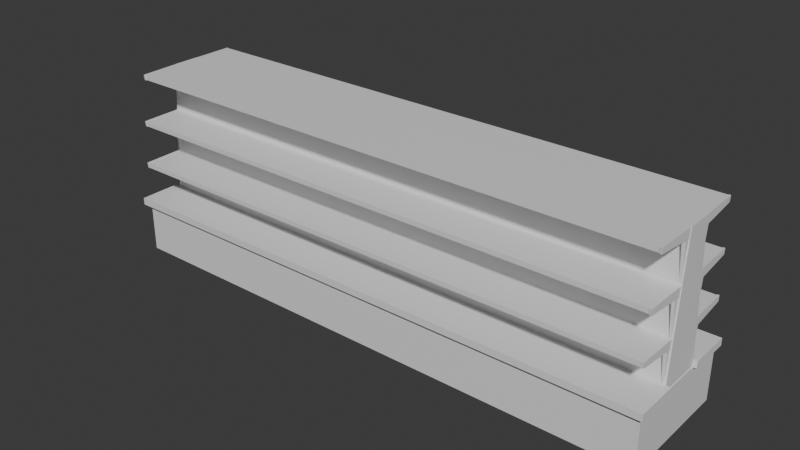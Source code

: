 # Source: shelf.blend  (saved by Blender 4.2.66; exported with 4.5.12 LTS)
import bpy
from mathutils import Matrix  # noqa: F401  (used for matrix-valued properties, if any)

bpy.ops.wm.read_factory_settings(use_empty=True)
scene = bpy.context.scene
scene.name = 'Scene'

# ---- collections
col_collection = bpy.data.collections.new('Collection'); scene.collection.children.link(col_collection)

# ---- materials (node trees are filled in below, after node groups)
mat_shelf = bpy.data.materials.new('Shelf')
mat_shelf.alpha_threshold = 0.0
mat_shelf.use_transparent_shadow = False
mat_shelf.roughness = 0.5
mat_shelf.line_color = (0.0, 0.0, 0.0, 1.0)

# ---- material node trees
mat_shelf.use_nodes = True; mat_shelf.node_tree.nodes.clear()
_N = mat_shelf.node_tree.nodes; _L = mat_shelf.node_tree.links
n0 = _N.new('ShaderNodeOutputMaterial'); n0.name = 'Material Output'; n0.location = (300, 300)
n1 = _N.new('ShaderNodeBsdfPrincipled'); n1.name = 'Principled BSDF'; n1.location = (10, 300)
n1.inputs[3].default_value = 1.45
_L.new(n1.outputs[0], n0.inputs[0])
n0.is_active_output = True

# ---- world
world_world = bpy.data.worlds.new('World'); scene.world = world_world
world_world.use_nodes = True; world_world.node_tree.nodes.clear()
_N = world_world.node_tree.nodes; _L = world_world.node_tree.links
n0 = _N.new('ShaderNodeOutputWorld'); n0.name = 'World Output'; n0.location = (300, 300)
n1 = _N.new('ShaderNodeBackground'); n1.name = 'Background'; n1.location = (10, 300)
n1.inputs[0].default_value = (0.05088, 0.05088, 0.05088, 1.0)
_L.new(n1.outputs[0], n0.inputs[0])
n0.is_active_output = True
world_world.color = (0.05088, 0.05088, 0.05088)
world_world.use_sun_shadow = False
world_world.sun_shadow_jitter_overblur = 0.0

# ---- meshes
me_shelf = bpy.data.meshes.new('Shelf')
me_shelf.from_pydata([(-3.712, -0.3179, 0.5738), (-3.708, -0.1823, 2.482), (-3.712, 0.3107, 0.5738), (-3.702, 0.1707, 2.484), (3.663, -0.3179, 0.5738), (3.652, -0.16, 2.499), (3.663, 0.3107, 0.5738), (3.648, 0.1746, 2.5), (3.669, 0.7946, 0.7008), (3.669, 0.7946, 0.0), (3.669, -0.7946, 0.7008), (3.669, -0.7946, 0.0), (-3.72, 0.7946, 0.7008), (-3.72, 0.7946, 0.0), (-3.72, -0.7946, 0.7008), (-3.72, -0.7946, 0.0), (-3.705, 0.175, 1.953), (-3.694, 0.2001, 1.907), (-3.656, 0.1766, 1.961), (-3.669, 0.1999, 1.905), (-3.695, 0.1546, 2.375), (-3.7, 0.2335, 2.382), (-3.657, 0.158, 2.374), (-3.658, 0.2352, 2.382), (-3.695, 0.7047, 2.413), (-3.695, 0.7127, 2.484), (-3.67, 0.7047, 2.413), (-3.67, 0.7131, 2.484), (-3.702, 0.1545, 2.359), (-3.702, 0.137, 2.482), (-3.654, 0.1629, 2.36), (-3.655, 0.1378, 2.483), (-3.705, 0.2342, 1.336), (-3.694, 0.2593, 1.29), (-3.656, 0.2358, 1.343), (-3.669, 0.259, 1.288), (-3.695, 0.2138, 1.758), (-3.7, 0.2926, 1.765), (-3.657, 0.2171, 1.757), (-3.658, 0.2943, 1.765), (-3.695, 0.7639, 1.796), (-3.695, 0.7719, 1.867), (-3.67, 0.7638, 1.796), (-3.67, 0.7723, 1.867), (-3.702, 0.2137, 1.742), (-3.702, 0.1962, 1.865), (-3.654, 0.2221, 1.743), (-3.655, 0.197, 1.865), (-3.705, 0.2708, 0.7612), (-3.694, 0.2959, 0.7151), (-3.656, 0.2725, 0.7688), (-3.669, 0.2957, 0.7138), (-3.695, 0.2504, 1.184), (-3.7, 0.3293, 1.19), (-3.657, 0.2538, 1.183), (-3.658, 0.331, 1.191), (-3.695, 0.8005, 1.221), (-3.695, 0.8085, 1.292), (-3.67, 0.8005, 1.221), (-3.67, 0.8089, 1.293), (-3.702, 0.2504, 1.167), (-3.702, 0.2328, 1.291), (-3.654, 0.2587, 1.168), (-3.655, 0.2337, 1.291), (-3.652, -0.2772, 0.7612), (-3.664, -0.3023, 0.7151), (-3.702, -0.2788, 0.7688), (-3.689, -0.302, 0.7138), (-3.663, -0.2568, 1.184), (-3.658, -0.3357, 1.19), (-3.7, -0.2601, 1.183), (-3.699, -0.3373, 1.191), (-3.662, -0.8069, 1.221), (-3.662, -0.8149, 1.292), (-3.688, -0.8069, 1.221), (-3.688, -0.8153, 1.293), (-3.655, -0.2567, 1.167), (-3.655, -0.2392, 1.291), (-3.704, -0.2651, 1.168), (-3.703, -0.24, 1.291), (-3.652, -0.1814, 1.953), (-3.664, -0.2065, 1.907), (-3.702, -0.183, 1.961), (-3.689, -0.2062, 1.905), (-3.663, -0.161, 2.375), (-3.658, -0.2398, 2.382), (-3.7, -0.1643, 2.374), (-3.699, -0.2415, 2.382), (-3.662, -0.7111, 2.413), (-3.662, -0.7191, 2.484), (-3.688, -0.711, 2.413), (-3.688, -0.7195, 2.484), (-3.655, -0.1609, 2.359), (-3.655, -0.1434, 2.482), (-3.704, -0.1693, 2.36), (-3.703, -0.1442, 2.483), (-3.652, -0.2405, 1.336), (-3.664, -0.2657, 1.29), (-3.702, -0.2422, 1.343), (-3.689, -0.2654, 1.288), (-3.663, -0.2202, 1.758), (-3.658, -0.299, 1.765), (-3.7, -0.2235, 1.757), (-3.699, -0.3007, 1.765), (-3.662, -0.7702, 1.796), (-3.662, -0.7782, 1.867), (-3.688, -0.7702, 1.796), (-3.688, -0.7786, 1.867), (-3.655, -0.2201, 1.742), (-3.655, -0.2025, 1.865), (-3.704, -0.2284, 1.743), (-3.703, -0.2034, 1.865), (3.649, -0.2405, 1.351), (3.638, -0.2657, 1.305), (3.6, -0.2422, 1.359), (3.613, -0.2654, 1.304), (3.639, -0.2202, 1.774), (3.644, -0.299, 1.78), (3.601, -0.2235, 1.773), (3.602, -0.3007, 1.781), (3.64, -0.7702, 1.811), (3.639, -0.7782, 1.882), (3.614, -0.7702, 1.811), (3.614, -0.7786, 1.883), (3.646, -0.2201, 1.757), (3.646, -0.2025, 1.88), (3.598, -0.2284, 1.758), (3.599, -0.2034, 1.881), (3.649, -0.1814, 1.968), (3.638, -0.2065, 1.922), (3.6, -0.183, 1.976), (3.613, -0.2062, 1.921), (3.639, -0.161, 2.391), (3.644, -0.2398, 2.397), (3.601, -0.1643, 2.39), (3.602, -0.2415, 2.398), (3.64, -0.7111, 2.428), (3.639, -0.7191, 2.5), (3.614, -0.711, 2.428), (3.614, -0.7195, 2.5), (3.646, -0.1609, 2.375), (3.646, -0.1434, 2.498), (3.598, -0.1693, 2.376), (3.599, -0.1442, 2.498), (3.649, -0.2772, 0.7767), (3.638, -0.3023, 0.7306), (3.6, -0.2788, 0.7843), (3.613, -0.302, 0.7293), (3.639, -0.2568, 1.199), (3.644, -0.3357, 1.206), (3.601, -0.2601, 1.198), (3.602, -0.3373, 1.206), (3.64, -0.8069, 1.237), (3.639, -0.8149, 1.308), (3.614, -0.8069, 1.237), (3.614, -0.8153, 1.308), (3.646, -0.2567, 1.183), (3.646, -0.2392, 1.306), (3.598, -0.2651, 1.184), (3.599, -0.24, 1.306), (3.596, 0.2708, 0.7767), (3.608, 0.2959, 0.7306), (3.646, 0.2725, 0.7843), (3.633, 0.2957, 0.7293), (3.607, 0.2504, 1.199), (3.602, 0.3293, 1.206), (3.644, 0.2538, 1.198), (3.643, 0.331, 1.206), (3.606, 0.8005, 1.237), (3.606, 0.8085, 1.308), (3.632, 0.8005, 1.237), (3.632, 0.8089, 1.308), (3.599, 0.2504, 1.183), (3.599, 0.2328, 1.306), (3.648, 0.2587, 1.184), (3.647, 0.2337, 1.306), (3.596, 0.175, 1.968), (3.608, 0.2001, 1.922), (3.646, 0.1766, 1.976), (3.633, 0.1999, 1.921), (3.607, 0.1546, 2.391), (3.602, 0.2335, 2.397), (3.644, 0.158, 2.39), (3.643, 0.2352, 2.398), (3.606, 0.7047, 2.428), (3.606, 0.7127, 2.5), (3.632, 0.7047, 2.428), (3.632, 0.7131, 2.5), (3.599, 0.1545, 2.375), (3.599, 0.137, 2.498), (3.648, 0.1629, 2.376), (3.647, 0.1378, 2.498), (3.596, 0.2342, 1.351), (3.608, 0.2593, 1.305), (3.646, 0.2358, 1.359), (3.633, 0.259, 1.304), (3.607, 0.2138, 1.774), (3.602, 0.2926, 1.78), (3.644, 0.2171, 1.773), (3.643, 0.2943, 1.781), (3.606, 0.7639, 1.811), (3.606, 0.7719, 1.882), (3.632, 0.7638, 1.811), (3.632, 0.7723, 1.883), (3.599, 0.2137, 1.757), (3.599, 0.1962, 1.88), (3.648, 0.2221, 1.758), (3.647, 0.197, 1.881), (-3.671, 0.1566, 2.42), (-3.671, 0.1565, 2.483), (-3.671, 0.7063, 2.42), (-3.671, 0.7062, 2.484), (3.624, 0.1566, 2.435), (3.623, 0.1565, 2.499), (3.624, 0.7063, 2.436), (3.623, 0.7062, 2.499), (-3.671, -0.7067, 2.419), (-3.671, -0.7068, 2.482), (-3.671, -0.1588, 2.42), (-3.671, -0.1589, 2.483), (3.624, -0.7068, 2.435), (3.623, -0.7069, 2.498), (3.624, -0.1588, 2.436), (3.623, -0.1589, 2.499), (-3.671, -0.7673, 1.8), (-3.671, -0.7674, 1.863), (-3.671, -0.1975, 1.801), (-3.671, -0.1976, 1.864), (3.624, -0.7673, 1.816), (3.623, -0.7674, 1.879), (3.624, -0.1975, 1.817), (3.623, -0.1976, 1.88), (-3.671, 0.1924, 1.8), (-3.671, 0.1923, 1.863), (-3.671, 0.7622, 1.801), (-3.671, 0.7621, 1.864), (3.624, 0.1924, 1.816), (3.623, 0.1923, 1.879), (3.624, 0.7622, 1.817), (3.623, 0.7621, 1.88), (-3.671, 0.2307, 1.225), (-3.671, 0.2306, 1.288), (-3.671, 0.8005, 1.226), (-3.671, 0.8004, 1.289), (3.624, 0.2306, 1.241), (3.623, 0.2306, 1.304), (3.624, 0.8005, 1.241), (3.623, 0.8004, 1.305), (-3.671, -0.8077, 1.225), (-3.671, -0.8077, 1.288), (-3.671, -0.2378, 1.226), (-3.671, -0.2379, 1.289), (3.624, -0.8077, 1.241), (3.623, -0.8078, 1.304), (3.624, -0.2379, 1.241), (3.623, -0.2379, 1.305), (-3.759, 0.2924, 0.6745), (-3.759, 0.2923, 0.7676), (-3.759, 0.8623, 0.6753), (-3.759, 0.8621, 0.7684), (3.711, 0.2924, 0.6906), (3.711, 0.2923, 0.7837), (3.711, 0.8622, 0.6914), (3.711, 0.8621, 0.7845), (-3.777, -0.8715, 0.6744), (-3.778, -0.8717, 0.7675), (-3.777, -0.3017, 0.6753), (-3.778, -0.3019, 0.7684), (3.722, -0.8716, 0.6906), (3.722, -0.8717, 0.7837), (3.722, -0.3017, 0.6914), (3.722, -0.3019, 0.7845)], [], [(0, 1, 3, 2), (2, 3, 7, 6), (6, 7, 5, 4), (4, 5, 1, 0), (2, 6, 4, 0), (7, 3, 1, 5), (8, 12, 14, 10), (11, 10, 14, 15), (15, 14, 12, 13), (13, 9, 11, 15), (9, 8, 10, 11), (13, 12, 8, 9), (16, 17, 19, 18), (18, 19, 23, 22), (22, 23, 21, 20), (20, 21, 17, 16), (18, 22, 20, 16), (23, 19, 17, 21), (24, 25, 27, 26), (26, 27, 31, 30), (30, 31, 29, 28), (28, 29, 25, 24), (26, 30, 28, 24), (31, 27, 25, 29), (32, 33, 35, 34), (34, 35, 39, 38), (38, 39, 37, 36), (36, 37, 33, 32), (34, 38, 36, 32), (39, 35, 33, 37), (40, 41, 43, 42), (42, 43, 47, 46), (46, 47, 45, 44), (44, 45, 41, 40), (42, 46, 44, 40), (47, 43, 41, 45), (48, 49, 51, 50), (50, 51, 55, 54), (54, 55, 53, 52), (52, 53, 49, 48), (50, 54, 52, 48), (55, 51, 49, 53), (56, 57, 59, 58), (58, 59, 63, 62), (62, 63, 61, 60), (60, 61, 57, 56), (58, 62, 60, 56), (63, 59, 57, 61), (64, 65, 67, 66), (66, 67, 71, 70), (70, 71, 69, 68), (68, 69, 65, 64), (66, 70, 68, 64), (71, 67, 65, 69), (72, 73, 75, 74), (74, 75, 79, 78), (78, 79, 77, 76), (76, 77, 73, 72), (74, 78, 76, 72), (79, 75, 73, 77), (80, 81, 83, 82), (82, 83, 87, 86), (86, 87, 85, 84), (84, 85, 81, 80), (82, 86, 84, 80), (87, 83, 81, 85), (88, 89, 91, 90), (90, 91, 95, 94), (94, 95, 93, 92), (92, 93, 89, 88), (90, 94, 92, 88), (95, 91, 89, 93), (96, 97, 99, 98), (98, 99, 103, 102), (102, 103, 101, 100), (100, 101, 97, 96), (98, 102, 100, 96), (103, 99, 97, 101), (104, 105, 107, 106), (106, 107, 111, 110), (110, 111, 109, 108), (108, 109, 105, 104), (106, 110, 108, 104), (111, 107, 105, 109), (112, 113, 115, 114), (114, 115, 119, 118), (118, 119, 117, 116), (116, 117, 113, 112), (114, 118, 116, 112), (119, 115, 113, 117), (120, 121, 123, 122), (122, 123, 127, 126), (126, 127, 125, 124), (124, 125, 121, 120), (122, 126, 124, 120), (127, 123, 121, 125), (128, 129, 131, 130), (130, 131, 135, 134), (134, 135, 133, 132), (132, 133, 129, 128), (130, 134, 132, 128), (135, 131, 129, 133), (136, 137, 139, 138), (138, 139, 143, 142), (142, 143, 141, 140), (140, 141, 137, 136), (138, 142, 140, 136), (143, 139, 137, 141), (144, 145, 147, 146), (146, 147, 151, 150), (150, 151, 149, 148), (148, 149, 145, 144), (146, 150, 148, 144), (151, 147, 145, 149), (152, 153, 155, 154), (154, 155, 159, 158), (158, 159, 157, 156), (156, 157, 153, 152), (154, 158, 156, 152), (159, 155, 153, 157), (160, 161, 163, 162), (162, 163, 167, 166), (166, 167, 165, 164), (164, 165, 161, 160), (162, 166, 164, 160), (167, 163, 161, 165), (168, 169, 171, 170), (170, 171, 175, 174), (174, 175, 173, 172), (172, 173, 169, 168), (170, 174, 172, 168), (175, 171, 169, 173), (176, 177, 179, 178), (178, 179, 183, 182), (182, 183, 181, 180), (180, 181, 177, 176), (178, 182, 180, 176), (183, 179, 177, 181), (184, 185, 187, 186), (186, 187, 191, 190), (190, 191, 189, 188), (188, 189, 185, 184), (186, 190, 188, 184), (191, 187, 185, 189), (192, 193, 195, 194), (194, 195, 199, 198), (198, 199, 197, 196), (196, 197, 193, 192), (194, 198, 196, 192), (199, 195, 193, 197), (200, 201, 203, 202), (202, 203, 207, 206), (206, 207, 205, 204), (204, 205, 201, 200), (202, 206, 204, 200), (207, 203, 201, 205), (208, 209, 211, 210), (210, 211, 215, 214), (214, 215, 213, 212), (212, 213, 209, 208), (210, 214, 212, 208), (215, 211, 209, 213), (216, 217, 219, 218), (218, 219, 223, 222), (222, 223, 221, 220), (220, 221, 217, 216), (218, 222, 220, 216), (223, 219, 217, 221), (224, 225, 227, 226), (226, 227, 231, 230), (230, 231, 229, 228), (228, 229, 225, 224), (226, 230, 228, 224), (231, 227, 225, 229), (232, 233, 235, 234), (234, 235, 239, 238), (238, 239, 237, 236), (236, 237, 233, 232), (234, 238, 236, 232), (239, 235, 233, 237), (240, 241, 243, 242), (242, 243, 247, 246), (246, 247, 245, 244), (244, 245, 241, 240), (242, 246, 244, 240), (247, 243, 241, 245), (248, 249, 251, 250), (250, 251, 255, 254), (254, 255, 253, 252), (252, 253, 249, 248), (250, 254, 252, 248), (255, 251, 249, 253), (256, 257, 259, 258), (258, 259, 263, 262), (262, 263, 261, 260), (260, 261, 257, 256), (258, 262, 260, 256), (263, 259, 257, 261), (264, 265, 267, 266), (266, 267, 271, 270), (270, 271, 269, 268), (268, 269, 265, 264), (266, 270, 268, 264), (271, 267, 265, 269)])
_uv = me_shelf.uv_layers.new(name='UVMap')
_uv.uv.foreach_set('vector', [0.9047, 0.3664, 0.9176, 0.1841, 0.9513, 0.184, 0.9647, 0.3664, 0.001595, 0.0009236, 0.1809, -5.487e-10, 0.1809, 0.4239, -2.881e-09, 0.4262, 0.9047, 0.184, 0.9177, 2.337e-09, 0.9496, 6.567e-05, 0.9647, 0.184, 0.1809, 0.001613, 0.3615, -1.329e-08, 0.3602, 0.4245, 0.1809, 0.4269, -2.965e-08, 0.8522, -1.125e-08, 0.4262, 0.06004, 0.4262, 0.06004, 0.8522, 0.9347, 0.4333, 0.9365, 0.8579, 0.9028, 0.8584, 0.9028, 0.4332, 0.5133, 5.386e-08, 0.5133, 0.4268, 0.3615, 0.4268, 0.3615, -2.122e-09, 0.7315, 0.000499, 0.7979, -2.32e-08, 0.7979, 0.4261, 0.7315, 0.4266, 0.4285, 0.8482, 0.4954, 0.8482, 0.4954, 1.0, 0.4285, 1.0, 0.5133, 0.4268, 0.5133, 9.478e-08, 0.6651, 1.872e-08, 0.6651, 0.4268, 0.4285, 1.0, 0.3615, 1.0, 0.3615, 0.8482, 0.4285, 0.8482, 0.6651, 0.0004969, 0.7315, -2.01e-08, 0.7315, 0.4261, 0.6651, 0.4266, 0.7976, 0.8723, 0.7968, 0.8769, 0.7953, 0.877, 0.7948, 0.8715, 0.8151, 0.8952, 0.8125, 0.9003, 0.8125, 0.8546, 0.8198, 0.8559, 0.855, 0.4287, 0.8547, 0.4214, 0.8571, 0.4214, 0.8571, 0.429, 0.3272, 0.8494, 0.3346, 0.8483, 0.3346, 0.8938, 0.3319, 0.8895, 0.7948, 0.8715, 0.7954, 0.8321, 0.7976, 0.832, 0.7976, 0.8723, 0.1313, 0.8577, 0.1313, 0.9033, 0.1299, 0.9032, 0.1289, 0.8578, 0.6572, 0.4544, 0.6572, 0.4475, 0.6587, 0.4475, 0.6587, 0.4544, 0.5768, 0.849, 0.5836, 0.8482, 0.5836, 0.9032, 0.5719, 0.9008, 0.1548, 0.8696, 0.1548, 0.8577, 0.1575, 0.8577, 0.1576, 0.8696, 0.5366, 0.9016, 0.5248, 0.9032, 0.5248, 0.8482, 0.5316, 0.849, 0.6559, 0.7018, 0.6573, 0.7535, 0.6544, 0.7543, 0.6544, 0.7018, 0.1777, 0.5911, 0.1777, 0.5362, 0.1792, 0.5362, 0.1805, 0.5912, 0.1806, 0.839, 0.1797, 0.8437, 0.1783, 0.8438, 0.1777, 0.8383, 0.8224, 0.8952, 0.8198, 0.9003, 0.8198, 0.8546, 0.8271, 0.8559, 0.8526, 0.4287, 0.8523, 0.4214, 0.8547, 0.4214, 0.8547, 0.429, 0.3197, 0.8494, 0.3272, 0.8483, 0.3272, 0.8938, 0.3245, 0.8895, 0.1777, 0.8383, 0.1784, 0.7988, 0.1806, 0.7987, 0.1806, 0.839, 0.7944, 0.8574, 0.7944, 0.903, 0.7929, 0.9029, 0.792, 0.8575, 0.6572, 0.4888, 0.6572, 0.482, 0.6587, 0.4819, 0.6587, 0.4888, 0.6119, 0.849, 0.6187, 0.8482, 0.6187, 0.9032, 0.607, 0.9008, 0.1576, 0.8696, 0.1576, 0.8577, 0.1604, 0.8577, 0.1605, 0.8696, 0.7433, 0.9013, 0.7315, 0.9029, 0.7315, 0.848, 0.7383, 0.8487, 0.7298, 0.5891, 0.7311, 0.6409, 0.7283, 0.6417, 0.7283, 0.5891, 0.1777, 0.4812, 0.1777, 0.4262, 0.1792, 0.4262, 0.1805, 0.4812, 0.7312, 0.8321, 0.7303, 0.8368, 0.7289, 0.8369, 0.7283, 0.8314, 0.8078, 0.8952, 0.8052, 0.9003, 0.8052, 0.8546, 0.8125, 0.8559, 0.8622, 0.4287, 0.8619, 0.4214, 0.8643, 0.4214, 0.8643, 0.429, 0.3047, 0.8494, 0.3122, 0.8483, 0.3122, 0.8938, 0.3095, 0.8895, 0.7283, 0.8314, 0.729, 0.7919, 0.7312, 0.7918, 0.7312, 0.8321, 0.6421, 0.8576, 0.6421, 0.9033, 0.6406, 0.9031, 0.6397, 0.8577, 0.6572, 0.4475, 0.6572, 0.4407, 0.6587, 0.4406, 0.6587, 0.4475, 0.6002, 0.849, 0.607, 0.8482, 0.607, 0.9032, 0.5953, 0.9008, 0.1433, 0.8696, 0.1433, 0.8577, 0.1461, 0.8577, 0.1462, 0.8696, 0.755, 0.9013, 0.7433, 0.9029, 0.7433, 0.848, 0.7501, 0.8487, 0.7298, 0.6942, 0.7311, 0.746, 0.7283, 0.7468, 0.7283, 0.6942, 0.1777, 0.5361, 0.1777, 0.4812, 0.1792, 0.4812, 0.1805, 0.5362, 0.7312, 0.7871, 0.7303, 0.7917, 0.7289, 0.7918, 0.7283, 0.7863, 0.7812, 0.8886, 0.7786, 0.8936, 0.7786, 0.848, 0.7859, 0.8493, 0.6811, 0.8583, 0.6813, 0.8657, 0.6789, 0.8656, 0.6789, 0.8581, -2.942e-09, 0.8534, 0.007473, 0.8522, 0.007473, 0.8977, 0.004775, 0.8935, 0.7283, 0.7863, 0.729, 0.7469, 0.7312, 0.7468, 0.7312, 0.7871, 0.1409, 0.8577, 0.1409, 0.9033, 0.1395, 0.9032, 0.1385, 0.8578, 0.6572, 0.4682, 0.6572, 0.4613, 0.6587, 0.4613, 0.6587, 0.4682, 0.2444, 0.8491, 0.2512, 0.8483, 0.2512, 0.9032, 0.2395, 0.9009, 0.1633, 0.8696, 0.1634, 0.8577, 0.1661, 0.8577, 0.1662, 0.8696, 0.7786, 0.9013, 0.7668, 0.9029, 0.7668, 0.848, 0.7736, 0.8487, 0.7961, 0.5317, 0.7948, 0.48, 0.7976, 0.4791, 0.7976, 0.5317, 0.6572, 0.5918, 0.6572, 0.6468, 0.6558, 0.6468, 0.6544, 0.5918, 0.6573, 0.7946, 0.6565, 0.7993, 0.655, 0.7994, 0.6544, 0.7939, 0.3568, 0.8888, 0.3542, 0.8939, 0.3542, 0.8482, 0.3615, 0.8495, 0.6835, 0.8583, 0.6837, 0.8657, 0.6813, 0.8656, 0.6813, 0.8581, 0.01495, 0.8534, 0.02242, 0.8522, 0.02242, 0.8977, 0.01972, 0.8935, 0.6544, 0.7939, 0.6551, 0.7544, 0.6573, 0.7543, 0.6573, 0.7946, 0.1337, 0.8577, 0.1337, 0.9033, 0.1323, 0.9032, 0.1313, 0.8578, 0.6572, 0.475, 0.6572, 0.4682, 0.6587, 0.4682, 0.6587, 0.475, 0.1975, 0.8491, 0.2044, 0.8483, 0.2044, 0.9032, 0.1927, 0.9009, 0.1605, 0.8696, 0.1605, 0.8577, 0.1633, 0.8577, 0.1633, 0.8696, 0.3541, 0.9009, 0.3423, 0.9026, 0.3423, 0.8476, 0.3491, 0.8484, 0.7961, 0.5842, 0.7948, 0.5325, 0.7976, 0.5317, 0.7976, 0.5842, 0.7311, 0.4266, 0.7311, 0.4816, 0.7296, 0.4816, 0.7283, 0.4266, 0.1806, 0.794, 0.1797, 0.7987, 0.1783, 0.7987, 0.1777, 0.7932, 0.04727, 0.8928, 0.04466, 0.8979, 0.04466, 0.8522, 0.05196, 0.8535, 0.6907, 0.8583, 0.6909, 0.8657, 0.6885, 0.8656, 0.6885, 0.8581, 0.02242, 0.8534, 0.02989, 0.8522, 0.02989, 0.8977, 0.02719, 0.8935, 0.1777, 0.7932, 0.1784, 0.7538, 0.1806, 0.7537, 0.1806, 0.794, 0.1433, 0.8577, 0.1433, 0.9033, 0.1419, 0.9032, 0.1409, 0.8578, 0.6572, 0.4957, 0.6572, 0.4889, 0.6587, 0.4888, 0.6587, 0.4957, 0.2092, 0.8491, 0.2161, 0.8483, 0.2161, 0.9032, 0.2044, 0.9009, 0.6651, 0.87, 0.6651, 0.8581, 0.6679, 0.8581, 0.6679, 0.87, 0.5719, 0.9016, 0.5601, 0.9032, 0.5601, 0.8482, 0.5669, 0.849, 0.7961, 0.6368, 0.7948, 0.5851, 0.7976, 0.5842, 0.7976, 0.6368, 0.1805, 0.6462, 0.1805, 0.7011, 0.179, 0.7011, 0.1777, 0.6462, 0.7976, 0.8272, 0.7968, 0.8319, 0.7953, 0.832, 0.7948, 0.8265, 0.03997, 0.8928, 0.03736, 0.8979, 0.03736, 0.8522, 0.04466, 0.8535, 0.6859, 0.8583, 0.6861, 0.8657, 0.6837, 0.8656, 0.6837, 0.8581, 0.02989, 0.8534, 0.03736, 0.8522, 0.03736, 0.8977, 0.03467, 0.8935, 0.7948, 0.8265, 0.7954, 0.787, 0.7976, 0.7869, 0.7976, 0.8272, 0.1361, 0.8577, 0.1361, 0.9033, 0.1347, 0.9032, 0.1337, 0.8578, 0.6572, 0.4613, 0.6572, 0.4544, 0.6587, 0.4544, 0.6587, 0.4613, 0.221, 0.8491, 0.2278, 0.8483, 0.2278, 0.9032, 0.2161, 0.9009, 0.6708, 0.87, 0.6708, 0.8581, 0.6736, 0.8581, 0.6737, 0.87, 0.7668, 0.9013, 0.755, 0.9029, 0.755, 0.848, 0.7618, 0.8487, 0.7961, 0.7419, 0.7948, 0.6902, 0.7976, 0.6894, 0.7976, 0.7419, 0.6572, 0.5369, 0.6572, 0.5918, 0.6558, 0.5918, 0.6544, 0.5368, 0.6573, 0.8397, 0.6565, 0.8443, 0.655, 0.8444, 0.6544, 0.8389, 0.05457, 0.8928, 0.05196, 0.8979, 0.05196, 0.8522, 0.05926, 0.8535, 0.6787, 0.8583, 0.6789, 0.8657, 0.6765, 0.8656, 0.6765, 0.8581, 0.007473, 0.8534, 0.01495, 0.8522, 0.01495, 0.8977, 0.01225, 0.8935, 0.6544, 0.8389, 0.6551, 0.7995, 0.6573, 0.7994, 0.6573, 0.8397, 0.1289, 0.8577, 0.1289, 0.9033, 0.1275, 0.9032, 0.1265, 0.8578, 0.6572, 0.4337, 0.6572, 0.4269, 0.6587, 0.4268, 0.6587, 0.4337, 0.2561, 0.8491, 0.2629, 0.8483, 0.2629, 0.9032, 0.2512, 0.9009, 0.6679, 0.87, 0.668, 0.8581, 0.6707, 0.8581, 0.6708, 0.87, 0.5072, 0.9016, 0.4954, 0.9032, 0.4954, 0.8482, 0.5022, 0.849, 0.7961, 0.4791, 0.7948, 0.4274, 0.7976, 0.4266, 0.7976, 0.4791, 0.7311, 0.4816, 0.7311, 0.5366, 0.7296, 0.5365, 0.7283, 0.4816, 0.7976, 0.7822, 0.7968, 0.7869, 0.7953, 0.7869, 0.7948, 0.7814, 0.8005, 0.8952, 0.7979, 0.9003, 0.7979, 0.8546, 0.8052, 0.8559, 0.6883, 0.8583, 0.6885, 0.8657, 0.6861, 0.8656, 0.6861, 0.8581, 0.3346, 0.8494, 0.3421, 0.8483, 0.3421, 0.8938, 0.3394, 0.8895, 0.7948, 0.7814, 0.7954, 0.742, 0.7976, 0.7419, 0.7976, 0.7822, 0.1385, 0.8577, 0.1385, 0.9033, 0.1371, 0.9032, 0.1361, 0.8578, 0.6572, 0.4406, 0.6572, 0.4338, 0.6587, 0.4337, 0.6587, 0.4406, 0.2327, 0.8491, 0.2395, 0.8483, 0.2395, 0.9032, 0.2278, 0.9009, 0.6737, 0.87, 0.6737, 0.8581, 0.6764, 0.8581, 0.6765, 0.87, 0.5483, 0.9016, 0.5366, 0.9032, 0.5366, 0.8482, 0.5434, 0.849, 0.7961, 0.6894, 0.7948, 0.6376, 0.7976, 0.6368, 0.7976, 0.6893, 0.6572, 0.6468, 0.6572, 0.7018, 0.6558, 0.7018, 0.6544, 0.6468, 0.7312, 0.8772, 0.7303, 0.8818, 0.7289, 0.8819, 0.7283, 0.8764, 0.8297, 0.8952, 0.8271, 0.9003, 0.8271, 0.8546, 0.8344, 0.8559, 0.8598, 0.4287, 0.8595, 0.4214, 0.8619, 0.4214, 0.8619, 0.429, 0.2973, 0.8494, 0.3047, 0.8483, 0.3047, 0.8938, 0.302, 0.8895, 0.7283, 0.8764, 0.729, 0.837, 0.7312, 0.8369, 0.7312, 0.8772, 0.5242, 0.8482, 0.5242, 0.8938, 0.5228, 0.8937, 0.5218, 0.8483, 0.6572, 0.4819, 0.6572, 0.4751, 0.6587, 0.475, 0.6587, 0.4819, 0.6236, 0.849, 0.6305, 0.8482, 0.6305, 0.9032, 0.6187, 0.9008, 0.1462, 0.8696, 0.1462, 0.8577, 0.149, 0.8577, 0.149, 0.8696, 0.5189, 0.9016, 0.5072, 0.9032, 0.5072, 0.8482, 0.514, 0.849, 0.7298, 0.5366, 0.7311, 0.5883, 0.7283, 0.5891, 0.7283, 0.5366, 0.6544, 0.4818, 0.6544, 0.4268, 0.6559, 0.4269, 0.6572, 0.4818, 0.5218, 0.8885, 0.5209, 0.8932, 0.5195, 0.8933, 0.5189, 0.8878, 0.837, 0.8952, 0.8344, 0.9003, 0.8344, 0.8546, 0.8417, 0.8559, 0.8574, 0.4287, 0.8571, 0.4214, 0.8595, 0.4214, 0.8595, 0.429, 0.3122, 0.8494, 0.3197, 0.8483, 0.3197, 0.8938, 0.317, 0.8895, 0.5189, 0.8878, 0.5196, 0.8483, 0.5218, 0.8482, 0.5218, 0.8885, 0.9011, 0.8546, 0.9011, 0.9002, 0.8996, 0.9001, 0.8987, 0.8547, 0.6572, 0.5095, 0.6572, 0.5026, 0.6587, 0.5026, 0.6587, 0.5095, 0.1858, 0.8491, 0.1927, 0.8483, 0.1927, 0.9032, 0.1809, 0.9009, 0.149, 0.8696, 0.1491, 0.8577, 0.1518, 0.8577, 0.1519, 0.8696, 0.6542, 0.9009, 0.6425, 0.9025, 0.6425, 0.8475, 0.6493, 0.8483, 0.1792, 0.7011, 0.1805, 0.7529, 0.1777, 0.7537, 0.1777, 0.7012, 0.1777, 0.6461, 0.1777, 0.5912, 0.1792, 0.5912, 0.1805, 0.6462, 0.1806, 0.8841, 0.1797, 0.8887, 0.1783, 0.8888, 0.1777, 0.8833, 0.8443, 0.8952, 0.8417, 0.9003, 0.8417, 0.8546, 0.849, 0.8559, 0.1664, 0.8651, 0.1662, 0.8577, 0.1686, 0.8578, 0.1686, 0.8653, 0.2898, 0.8494, 0.2973, 0.8483, 0.2973, 0.8938, 0.2946, 0.8895, 0.1777, 0.8833, 0.1784, 0.8439, 0.1806, 0.8438, 0.1806, 0.8841, 0.6329, 0.8482, 0.6329, 0.8938, 0.6314, 0.8937, 0.6305, 0.8483, 0.6572, 0.5026, 0.6572, 0.4958, 0.6587, 0.4957, 0.6587, 0.5026, 0.5885, 0.849, 0.5953, 0.8482, 0.5953, 0.9032, 0.5836, 0.9008, 0.1519, 0.8696, 0.1519, 0.8577, 0.1547, 0.8577, 0.1548, 0.8696, 0.5601, 0.9016, 0.5483, 0.9032, 0.5483, 0.8482, 0.5551, 0.849, 0.7298, 0.6417, 0.7311, 0.6934, 0.7283, 0.6942, 0.7283, 0.6417, 0.6544, 0.5368, 0.6544, 0.4818, 0.6559, 0.4818, 0.6572, 0.5368, 0.6397, 0.9101, 0.6337, 0.9101, 0.6337, 0.8576, 0.6397, 0.8576, 0.9484, 0.4333, 0.9544, 0.4332, 0.9544, 0.8538, 0.9484, 0.8539, 0.7859, 0.8574, 0.792, 0.8574, 0.792, 0.9099, 0.7859, 0.9099, 0.6425, 0.4269, 0.6485, 0.4268, 0.6485, 0.8475, 0.6425, 0.8475, 0.2898, 0.8483, 0.2898, 0.4269, 0.3423, 0.4269, 0.3423, 0.8483, 0.8504, 0.4332, 0.8504, 0.8546, 0.7979, 0.8546, 0.7979, 0.4332, 0.1265, 0.91, 0.1205, 0.91, 0.1205, 0.8577, 0.1265, 0.8577, 0.9365, 0.4333, 0.9425, 0.4332, 0.9425, 0.8538, 0.9365, 0.8539, 0.1145, 0.8577, 0.1205, 0.8577, 0.1205, 0.91, 0.1145, 0.91, 0.3543, 0.4269, 0.3602, 0.4269, 0.3602, 0.8475, 0.3543, 0.8476, 0.8504, 0.8546, 0.8504, 0.4332, 0.9028, 0.4332, 0.9028, 0.8546, 0.9047, 9.864e-08, 0.9047, 0.4214, 0.8523, 0.4214, 0.8523, -2.732e-08, 0.8926, 0.909, 0.8866, 0.909, 0.8866, 0.8546, 0.8926, 0.8546, 0.9664, 0.4333, 0.9724, 0.4332, 0.9724, 0.8538, 0.9664, 0.8539, 0.8926, 0.8546, 0.8987, 0.8546, 0.8987, 0.909, 0.8926, 0.909, 0.6485, 0.4269, 0.6544, 0.4268, 0.6544, 0.8475, 0.6485, 0.8475, 0.3615, 0.8482, 0.3615, 0.4268, 0.4159, 0.4268, 0.4159, 0.8482, 0.5792, 0.4268, 0.5792, 0.8482, 0.5248, 0.8482, 0.5248, 0.4268, 0.8564, 0.909, 0.8504, 0.909, 0.8504, 0.8546, 0.8564, 0.8546, 0.9425, 0.4333, 0.9484, 0.4332, 0.9484, 0.8538, 0.9425, 0.8539, 0.8806, 0.8546, 0.8866, 0.8546, 0.8866, 0.909, 0.8806, 0.909, 0.3423, 0.4269, 0.3483, 0.4269, 0.3483, 0.8475, 0.3423, 0.8476, 0.4159, 0.8482, 0.4159, 0.4268, 0.4704, 0.4268, 0.4704, 0.8482, 0.6337, 0.4268, 0.6337, 0.8482, 0.5792, 0.8482, 0.5792, 0.4268, 0.8625, 0.909, 0.8564, 0.909, 0.8564, 0.8546, 0.8625, 0.8546, 0.9544, 0.4333, 0.9604, 0.4332, 0.9604, 0.8538, 0.9544, 0.8539, 0.8685, 0.8546, 0.8745, 0.8546, 0.8745, 0.909, 0.8685, 0.909, 0.6591, 0.4269, 0.6651, 0.4268, 0.6651, 0.8475, 0.6591, 0.8475, 0.7315, 0.848, 0.7315, 0.4266, 0.7859, 0.4266, 0.7859, 0.848, 0.2354, 0.4269, 0.2354, 0.8483, 0.1809, 0.8483, 0.1809, 0.4269, 0.8685, 0.909, 0.8625, 0.909, 0.8625, 0.8546, 0.8685, 0.8546, 0.9604, 0.4333, 0.9664, 0.4332, 0.9664, 0.8538, 0.9604, 0.8539, 0.8745, 0.8546, 0.8806, 0.8546, 0.8806, 0.909, 0.8745, 0.909, 0.3483, 0.4269, 0.3543, 0.4269, 0.3543, 0.8475, 0.3483, 0.8476, 0.4704, 0.8482, 0.4704, 0.4268, 0.5248, 0.4268, 0.5248, 0.8482, 0.2898, 0.4269, 0.2898, 0.8483, 0.2354, 0.8483, 0.2354, 0.4269, 0.6633, 0.902, 0.6544, 0.902, 0.6544, 0.8475, 0.6633, 0.8475, 0.6337, 0.4269, 0.6425, 0.4268, 0.6425, 0.8576, 0.6337, 0.8576, 0.2718, 0.8483, 0.2807, 0.8483, 0.2807, 0.9027, 0.2718, 0.9027, 0.7859, 0.4266, 0.7948, 0.4266, 0.7948, 0.8573, 0.7859, 0.8574, 0.1145, 0.8577, 0.1145, 0.4262, 0.1689, 0.4262, 0.1689, 0.8577, 0.7195, 0.4266, 0.7195, 0.8581, 0.6651, 0.8581, 0.6651, 0.4266, 0.2718, 0.9027, 0.2629, 0.9027, 0.2629, 0.8483, 0.2718, 0.8483, 0.7195, 0.4267, 0.7283, 0.4266, 0.7283, 0.859, 0.7195, 0.8591, 0.2807, 0.8483, 0.2896, 0.8483, 0.2896, 0.9027, 0.2807, 0.9027, 0.1689, 0.4263, 0.1777, 0.4262, 0.1777, 0.8587, 0.1689, 0.8587, 0.7979, 0.4332, 0.7979, 1.028e-07, 0.8523, -1.458e-08, 0.8523, 0.4332, 0.1145, 0.4262, 0.1145, 0.8594, 0.06004, 0.8594, 0.06004, 0.4262])
me_shelf.materials.append(mat_shelf)
me_shelf.update()

# ---- objects
ob_shelf = bpy.data.objects.new('Shelf', me_shelf)

# ---- transforms, parenting, visibility, modifiers, constraints
ob_shelf.location = (0.0, 0.0, 0.0)

# ---- collection membership
col_collection.objects.link(ob_shelf)

# ---- scene / render settings (as saved in the file)
scene.frame_start = 1; scene.frame_end = 250; scene.frame_set(1)
scene.render.engine = 'BLENDER_EEVEE_NEXT'
scene.cycles.sampling_pattern = 'TABULATED_SOBOL'
bpy.context.view_layer.update()

# ---- added for rendering (the .blend has no active camera and no usable light): camera, sun
cam_auto = bpy.data.cameras.new('AutoCamera')
cam_auto.lens = 50.0
cam_auto.sensor_width = 36.0
cam_auto.clip_end = 1000.0
ob_auto_camera = bpy.data.objects.new('AutoCamera', cam_auto)
scene.collection.objects.link(ob_auto_camera)
ob_auto_camera.location = (7.46054, -8.99081, 7.24073)
ob_auto_camera.rotation_euler = (1.09748, -7.21219e-08, 0.694738)
scene.camera = ob_auto_camera
light_auto_sun = bpy.data.lights.new('AutoSun', 'SUN')
light_auto_sun.energy = 3.0
light_auto_sun.angle = 0.0523599
ob_auto_sun = bpy.data.objects.new('AutoSun', light_auto_sun)
scene.collection.objects.link(ob_auto_sun)
ob_auto_sun.rotation_euler = (0.872665, 0.174533, 0.523599)
bpy.context.view_layer.update()
